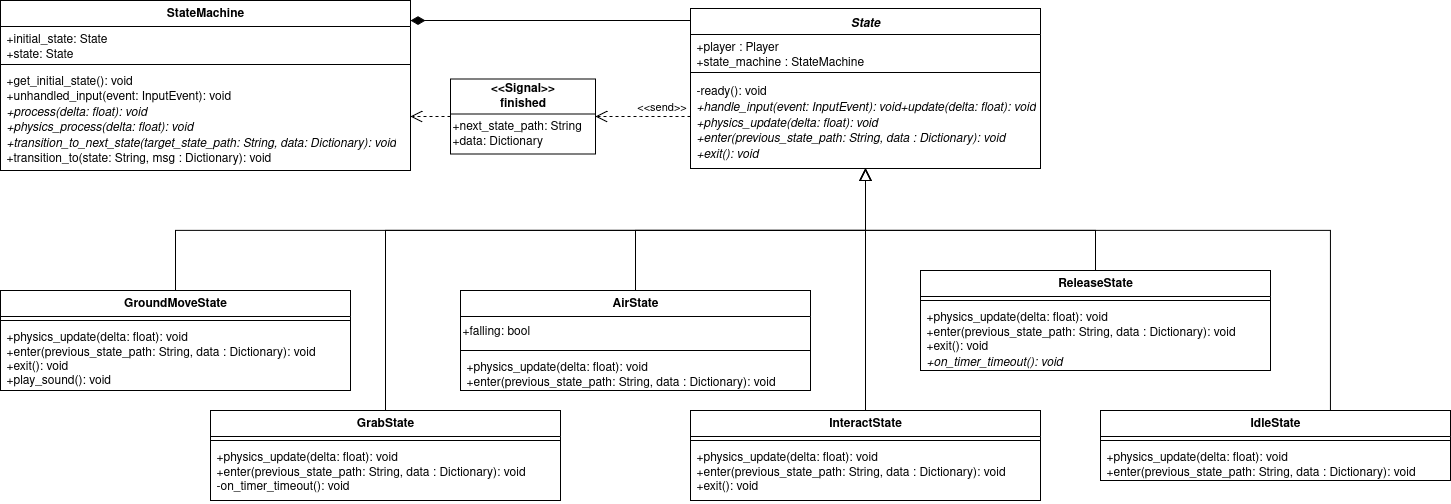

The diagram above was exported from draw.io. Its source (the exported page's mxGraphModel, read from the mxfile embedded in the PNG):
<mxGraphModel dx="3683" dy="806" grid="1" gridSize="10" guides="1" tooltips="1" connect="1" arrows="1" fold="1" page="1" pageScale="1" pageWidth="850" pageHeight="1100" math="0" shadow="0">
  <root>
    <mxCell id="0" />
    <mxCell id="1" parent="0" />
    <mxCell id="2" style="edgeStyle=orthogonalEdgeStyle;rounded=0;orthogonalLoop=1;jettySize=auto;html=1;endArrow=diamondThin;endFill=1;endSize=12;" edge="1" source="3" target="7" parent="1">
      <mxGeometry relative="1" as="geometry">
        <Array as="points">
          <mxPoint x="1650" y="280" />
          <mxPoint x="1650" y="280" />
        </Array>
      </mxGeometry>
    </mxCell>
    <mxCell id="3" value="&lt;i&gt;State&lt;/i&gt;" style="swimlane;fontStyle=1;align=center;verticalAlign=top;childLayout=stackLayout;horizontal=1;startSize=26;horizontalStack=0;resizeParent=1;resizeParentMax=0;resizeLast=0;collapsible=1;marginBottom=0;whiteSpace=wrap;html=1;" vertex="1" parent="1">
      <mxGeometry x="1820" y="268" width="350" height="160" as="geometry" />
    </mxCell>
    <mxCell id="4" value="+player : Player&amp;nbsp;&lt;br&gt;&lt;div&gt;+state_machine : StateMachine&lt;/div&gt;" style="text;strokeColor=none;fillColor=none;align=left;verticalAlign=top;spacingLeft=4;spacingRight=4;overflow=hidden;rotatable=0;points=[[0,0.5],[1,0.5]];portConstraint=eastwest;whiteSpace=wrap;html=1;" vertex="1" parent="3">
      <mxGeometry y="26" width="350" height="34" as="geometry" />
    </mxCell>
    <mxCell id="5" value="" style="line;strokeWidth=1;fillColor=none;align=left;verticalAlign=middle;spacingTop=-1;spacingLeft=3;spacingRight=3;rotatable=0;labelPosition=right;points=[];portConstraint=eastwest;strokeColor=inherit;" vertex="1" parent="3">
      <mxGeometry y="60" width="350" height="8" as="geometry" />
    </mxCell>
    <mxCell id="6" value="-ready(): void&lt;i&gt;&lt;br&gt;+handle_input(event: InputEvent): void+update(delta: float): void&lt;br&gt;+physics_update(delta: float): void&lt;br&gt;+enter(previous_state_path: String, data : Dictionary): void&lt;br&gt;+exit(): void&lt;/i&gt;" style="text;strokeColor=none;fillColor=none;align=left;verticalAlign=top;spacingLeft=4;spacingRight=4;overflow=hidden;rotatable=0;points=[[0,0.5],[1,0.5]];portConstraint=eastwest;whiteSpace=wrap;html=1;" vertex="1" parent="3">
      <mxGeometry y="68" width="350" height="92" as="geometry" />
    </mxCell>
    <mxCell id="7" value="StateMachine" style="swimlane;fontStyle=1;align=center;verticalAlign=top;childLayout=stackLayout;horizontal=1;startSize=26;horizontalStack=0;resizeParent=1;resizeParentMax=0;resizeLast=0;collapsible=1;marginBottom=0;whiteSpace=wrap;html=1;" vertex="1" parent="1">
      <mxGeometry x="1130" y="260" width="410" height="170" as="geometry" />
    </mxCell>
    <mxCell id="8" value="+initial_state: State&lt;div&gt;+state: State&lt;/div&gt;" style="text;strokeColor=none;fillColor=none;align=left;verticalAlign=top;spacingLeft=4;spacingRight=4;overflow=hidden;rotatable=0;points=[[0,0.5],[1,0.5]];portConstraint=eastwest;whiteSpace=wrap;html=1;" vertex="1" parent="7">
      <mxGeometry y="26" width="410" height="34" as="geometry" />
    </mxCell>
    <mxCell id="9" value="" style="line;strokeWidth=1;fillColor=none;align=left;verticalAlign=middle;spacingTop=-1;spacingLeft=3;spacingRight=3;rotatable=0;labelPosition=right;points=[];portConstraint=eastwest;strokeColor=inherit;" vertex="1" parent="7">
      <mxGeometry y="60" width="410" height="8" as="geometry" />
    </mxCell>
    <mxCell id="10" value="&lt;div&gt;+get_initial_state(): void&lt;/div&gt;+unhandled_input(event: InputEvent): void&lt;br&gt;&lt;i&gt;+process(delta: float): void&lt;br&gt;+physics_process(delta: float): void&lt;/i&gt;&lt;br&gt;&lt;i&gt;+transition_to_next_state(target_state_path: String, data: Dictionary): void&lt;/i&gt;&lt;br&gt;+transition_to(state: String, msg : Dictionary): void" style="text;strokeColor=none;fillColor=none;align=left;verticalAlign=top;spacingLeft=4;spacingRight=4;overflow=hidden;rotatable=0;points=[[0,0.5],[1,0.5]];portConstraint=eastwest;whiteSpace=wrap;html=1;" vertex="1" parent="7">
      <mxGeometry y="68" width="410" height="102" as="geometry" />
    </mxCell>
    <mxCell id="11" value="&lt;div&gt;&lt;b&gt;&amp;lt;&amp;lt;Signal&amp;gt;&amp;gt;&lt;/b&gt;&lt;/div&gt;&lt;div&gt;&lt;b&gt;finished&lt;/b&gt;&lt;/div&gt;" style="swimlane;fontStyle=0;childLayout=stackLayout;horizontal=1;startSize=35;fillColor=none;horizontalStack=0;resizeParent=1;resizeParentMax=0;resizeLast=0;collapsible=1;marginBottom=0;whiteSpace=wrap;html=1;" vertex="1" parent="1">
      <mxGeometry x="1580" y="338.5" width="145" height="75" as="geometry" />
    </mxCell>
    <mxCell id="12" value="&lt;div&gt;+next_state_path: String&lt;/div&gt;&lt;div&gt;+data: Dictionary&lt;/div&gt;" style="text;html=1;align=left;verticalAlign=middle;resizable=0;points=[];autosize=1;strokeColor=none;fillColor=none;" vertex="1" parent="11">
      <mxGeometry y="35" width="145" height="40" as="geometry" />
    </mxCell>
    <mxCell id="13" style="edgeStyle=orthogonalEdgeStyle;rounded=0;orthogonalLoop=1;jettySize=auto;html=1;dashed=1;endArrow=open;endFill=0;endSize=10;" edge="1" source="3" target="11" parent="1">
      <mxGeometry relative="1" as="geometry">
        <mxPoint x="1620" y="170.05" as="sourcePoint" />
        <mxPoint x="1775" y="213.05" as="targetPoint" />
        <Array as="points">
          <mxPoint x="1770" y="376" />
          <mxPoint x="1770" y="376" />
        </Array>
      </mxGeometry>
    </mxCell>
    <mxCell id="14" value="&amp;lt;&amp;lt;send&amp;gt;&amp;gt;" style="edgeLabel;html=1;align=center;verticalAlign=middle;resizable=0;points=[];" vertex="1" connectable="0" parent="13">
      <mxGeometry x="-0.231" y="-4" relative="1" as="geometry">
        <mxPoint x="7" y="-6" as="offset" />
      </mxGeometry>
    </mxCell>
    <mxCell id="15" style="edgeStyle=orthogonalEdgeStyle;rounded=0;orthogonalLoop=1;jettySize=auto;html=1;dashed=1;endArrow=open;endFill=0;endSize=10;" edge="1" source="11" target="7" parent="1">
      <mxGeometry relative="1" as="geometry">
        <mxPoint x="1745" y="483" as="sourcePoint" />
        <mxPoint x="1650" y="483" as="targetPoint" />
        <Array as="points">
          <mxPoint x="1540" y="410" />
          <mxPoint x="1540" y="410" />
        </Array>
      </mxGeometry>
    </mxCell>
    <mxCell id="16" style="edgeStyle=orthogonalEdgeStyle;rounded=0;orthogonalLoop=1;jettySize=auto;html=1;endArrow=block;endFill=0;endSize=10;" edge="1" source="17" target="3" parent="1">
      <mxGeometry relative="1" as="geometry">
        <Array as="points">
          <mxPoint x="1305" y="490" />
          <mxPoint x="1995" y="490" />
        </Array>
      </mxGeometry>
    </mxCell>
    <mxCell id="17" value="GroundMoveState" style="swimlane;fontStyle=1;align=center;verticalAlign=top;childLayout=stackLayout;horizontal=1;startSize=26;horizontalStack=0;resizeParent=1;resizeParentMax=0;resizeLast=0;collapsible=1;marginBottom=0;whiteSpace=wrap;html=1;" vertex="1" parent="1">
      <mxGeometry x="1130" y="550" width="350" height="100" as="geometry" />
    </mxCell>
    <mxCell id="18" value="" style="line;strokeWidth=1;fillColor=none;align=left;verticalAlign=middle;spacingTop=-1;spacingLeft=3;spacingRight=3;rotatable=0;labelPosition=right;points=[];portConstraint=eastwest;strokeColor=inherit;" vertex="1" parent="17">
      <mxGeometry y="26" width="350" height="8" as="geometry" />
    </mxCell>
    <mxCell id="19" value="+physics_update(delta: float): void&lt;br&gt;+enter(previous_state_path: String, data : Dictionary): void&lt;br&gt;&lt;div&gt;+exit(): void&lt;/div&gt;&lt;div&gt;+play_sound(): void&lt;/div&gt;" style="text;strokeColor=none;fillColor=none;align=left;verticalAlign=top;spacingLeft=4;spacingRight=4;overflow=hidden;rotatable=0;points=[[0,0.5],[1,0.5]];portConstraint=eastwest;whiteSpace=wrap;html=1;" vertex="1" parent="17">
      <mxGeometry y="34" width="350" height="66" as="geometry" />
    </mxCell>
    <mxCell id="20" value="IdleState" style="swimlane;fontStyle=1;align=center;verticalAlign=top;childLayout=stackLayout;horizontal=1;startSize=26;horizontalStack=0;resizeParent=1;resizeParentMax=0;resizeLast=0;collapsible=1;marginBottom=0;whiteSpace=wrap;html=1;" vertex="1" parent="1">
      <mxGeometry x="2230" y="670" width="350" height="70" as="geometry" />
    </mxCell>
    <mxCell id="21" value="" style="line;strokeWidth=1;fillColor=none;align=left;verticalAlign=middle;spacingTop=-1;spacingLeft=3;spacingRight=3;rotatable=0;labelPosition=right;points=[];portConstraint=eastwest;strokeColor=inherit;" vertex="1" parent="20">
      <mxGeometry y="26" width="350" height="8" as="geometry" />
    </mxCell>
    <mxCell id="22" value="+physics_update(delta: float): void&lt;br&gt;+enter(previous_state_path: String, data : Dictionary): void" style="text;strokeColor=none;fillColor=none;align=left;verticalAlign=top;spacingLeft=4;spacingRight=4;overflow=hidden;rotatable=0;points=[[0,0.5],[1,0.5]];portConstraint=eastwest;whiteSpace=wrap;html=1;" vertex="1" parent="20">
      <mxGeometry y="34" width="350" height="36" as="geometry" />
    </mxCell>
    <mxCell id="23" style="edgeStyle=orthogonalEdgeStyle;rounded=0;orthogonalLoop=1;jettySize=auto;html=1;endArrow=block;endFill=0;endSize=10;" edge="1" source="24" target="3" parent="1">
      <mxGeometry relative="1" as="geometry">
        <Array as="points">
          <mxPoint x="1765" y="490" />
          <mxPoint x="1995" y="490" />
        </Array>
      </mxGeometry>
    </mxCell>
    <mxCell id="24" value="AirState" style="swimlane;fontStyle=1;align=center;verticalAlign=top;childLayout=stackLayout;horizontal=1;startSize=26;horizontalStack=0;resizeParent=1;resizeParentMax=0;resizeLast=0;collapsible=1;marginBottom=0;whiteSpace=wrap;html=1;" vertex="1" parent="1">
      <mxGeometry x="1590" y="550" width="350" height="100" as="geometry" />
    </mxCell>
    <mxCell id="25" value="&lt;div align=&quot;left&quot;&gt;+falling: bool&lt;/div&gt;" style="text;html=1;align=left;verticalAlign=middle;resizable=0;points=[];autosize=1;strokeColor=none;fillColor=none;" vertex="1" parent="24">
      <mxGeometry y="26" width="350" height="30" as="geometry" />
    </mxCell>
    <mxCell id="26" value="" style="line;strokeWidth=1;fillColor=none;align=left;verticalAlign=middle;spacingTop=-1;spacingLeft=3;spacingRight=3;rotatable=0;labelPosition=right;points=[];portConstraint=eastwest;strokeColor=inherit;" vertex="1" parent="24">
      <mxGeometry y="56" width="350" height="8" as="geometry" />
    </mxCell>
    <mxCell id="27" value="+physics_update(delta: float): void&lt;br&gt;+enter(previous_state_path: String, data : Dictionary): void" style="text;strokeColor=none;fillColor=none;align=left;verticalAlign=top;spacingLeft=4;spacingRight=4;overflow=hidden;rotatable=0;points=[[0,0.5],[1,0.5]];portConstraint=eastwest;whiteSpace=wrap;html=1;" vertex="1" parent="24">
      <mxGeometry y="64" width="350" height="36" as="geometry" />
    </mxCell>
    <mxCell id="28" style="edgeStyle=orthogonalEdgeStyle;rounded=0;orthogonalLoop=1;jettySize=auto;html=1;endArrow=block;endFill=0;endSize=10;" edge="1" source="29" target="3" parent="1">
      <mxGeometry relative="1" as="geometry" />
    </mxCell>
    <mxCell id="29" value="InteractState" style="swimlane;fontStyle=1;align=center;verticalAlign=top;childLayout=stackLayout;horizontal=1;startSize=26;horizontalStack=0;resizeParent=1;resizeParentMax=0;resizeLast=0;collapsible=1;marginBottom=0;whiteSpace=wrap;html=1;" vertex="1" parent="1">
      <mxGeometry x="1820" y="670" width="350" height="90" as="geometry" />
    </mxCell>
    <mxCell id="30" value="" style="line;strokeWidth=1;fillColor=none;align=left;verticalAlign=middle;spacingTop=-1;spacingLeft=3;spacingRight=3;rotatable=0;labelPosition=right;points=[];portConstraint=eastwest;strokeColor=inherit;" vertex="1" parent="29">
      <mxGeometry y="26" width="350" height="8" as="geometry" />
    </mxCell>
    <mxCell id="31" value="+physics_update(delta: float): void&lt;br&gt;&lt;div&gt;+enter(previous_state_path: String, data : Dictionary): void&lt;/div&gt;&lt;div&gt;+exit(): void&lt;/div&gt;" style="text;strokeColor=none;fillColor=none;align=left;verticalAlign=top;spacingLeft=4;spacingRight=4;overflow=hidden;rotatable=0;points=[[0,0.5],[1,0.5]];portConstraint=eastwest;whiteSpace=wrap;html=1;" vertex="1" parent="29">
      <mxGeometry y="34" width="350" height="56" as="geometry" />
    </mxCell>
    <mxCell id="32" style="edgeStyle=orthogonalEdgeStyle;rounded=0;orthogonalLoop=1;jettySize=auto;html=1;endArrow=block;endFill=0;endSize=10;" edge="1" source="33" target="3" parent="1">
      <mxGeometry relative="1" as="geometry">
        <Array as="points">
          <mxPoint x="1515" y="490" />
          <mxPoint x="1995" y="490" />
        </Array>
      </mxGeometry>
    </mxCell>
    <mxCell id="33" value="GrabState" style="swimlane;fontStyle=1;align=center;verticalAlign=top;childLayout=stackLayout;horizontal=1;startSize=26;horizontalStack=0;resizeParent=1;resizeParentMax=0;resizeLast=0;collapsible=1;marginBottom=0;whiteSpace=wrap;html=1;" vertex="1" parent="1">
      <mxGeometry x="1340" y="670" width="350" height="90" as="geometry" />
    </mxCell>
    <mxCell id="34" value="" style="line;strokeWidth=1;fillColor=none;align=left;verticalAlign=middle;spacingTop=-1;spacingLeft=3;spacingRight=3;rotatable=0;labelPosition=right;points=[];portConstraint=eastwest;strokeColor=inherit;" vertex="1" parent="33">
      <mxGeometry y="26" width="350" height="8" as="geometry" />
    </mxCell>
    <mxCell id="35" value="+physics_update(delta: float): void&lt;br&gt;&lt;div&gt;+enter(previous_state_path: String, data : Dictionary): void&lt;/div&gt;&lt;div&gt;-on_timer_timeout(): void&lt;/div&gt;" style="text;strokeColor=none;fillColor=none;align=left;verticalAlign=top;spacingLeft=4;spacingRight=4;overflow=hidden;rotatable=0;points=[[0,0.5],[1,0.5]];portConstraint=eastwest;whiteSpace=wrap;html=1;" vertex="1" parent="33">
      <mxGeometry y="34" width="350" height="56" as="geometry" />
    </mxCell>
    <mxCell id="36" style="edgeStyle=orthogonalEdgeStyle;rounded=0;orthogonalLoop=1;jettySize=auto;html=1;endArrow=block;endFill=0;endSize=10;" edge="1" source="37" target="3" parent="1">
      <mxGeometry relative="1" as="geometry">
        <Array as="points">
          <mxPoint x="2225" y="490" />
          <mxPoint x="1995" y="490" />
        </Array>
      </mxGeometry>
    </mxCell>
    <mxCell id="37" value="ReleaseState" style="swimlane;fontStyle=1;align=center;verticalAlign=top;childLayout=stackLayout;horizontal=1;startSize=26;horizontalStack=0;resizeParent=1;resizeParentMax=0;resizeLast=0;collapsible=1;marginBottom=0;whiteSpace=wrap;html=1;" vertex="1" parent="1">
      <mxGeometry x="2050" y="530" width="350" height="100" as="geometry" />
    </mxCell>
    <mxCell id="38" value="" style="line;strokeWidth=1;fillColor=none;align=left;verticalAlign=middle;spacingTop=-1;spacingLeft=3;spacingRight=3;rotatable=0;labelPosition=right;points=[];portConstraint=eastwest;strokeColor=inherit;" vertex="1" parent="37">
      <mxGeometry y="26" width="350" height="8" as="geometry" />
    </mxCell>
    <mxCell id="39" value="+physics_update(delta: float): void&lt;br&gt;&lt;div&gt;+enter(previous_state_path: String, data : Dictionary): void&lt;/div&gt;&lt;div&gt;+exit(): void&lt;/div&gt;&lt;div&gt;&lt;i&gt;+on_timer_timeout(): void&lt;/i&gt;&lt;/div&gt;" style="text;strokeColor=none;fillColor=none;align=left;verticalAlign=top;spacingLeft=4;spacingRight=4;overflow=hidden;rotatable=0;points=[[0,0.5],[1,0.5]];portConstraint=eastwest;whiteSpace=wrap;html=1;" vertex="1" parent="37">
      <mxGeometry y="34" width="350" height="66" as="geometry" />
    </mxCell>
    <mxCell id="40" style="edgeStyle=orthogonalEdgeStyle;rounded=0;orthogonalLoop=1;jettySize=auto;html=1;endArrow=block;endFill=0;endSize=10;" edge="1" source="20" target="3" parent="1">
      <mxGeometry relative="1" as="geometry">
        <mxPoint x="1775" y="560" as="sourcePoint" />
        <mxPoint x="2005" y="438" as="targetPoint" />
        <Array as="points">
          <mxPoint x="2460" y="490" />
          <mxPoint x="1995" y="490" />
        </Array>
      </mxGeometry>
    </mxCell>
  </root>
</mxGraphModel>